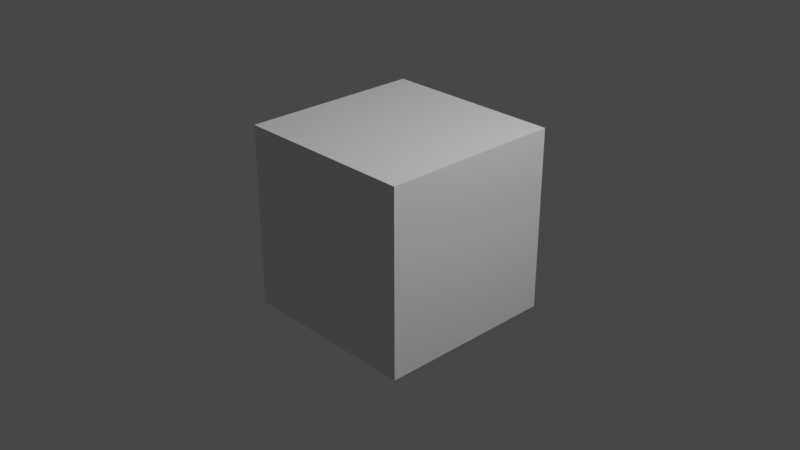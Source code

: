 # Source: audio_test.blend  (saved by Blender 2.80.75; exported with 4.5.12 LTS)
import bpy
from mathutils import Matrix  # noqa: F401  (used for matrix-valued properties, if any)

bpy.ops.wm.read_factory_settings(use_empty=True)
scene = bpy.context.scene
scene.name = 'Scene'

# ---- collections
col_collection = bpy.data.collections.new('Collection'); scene.collection.children.link(col_collection)

# ---- materials (node trees are filled in below, after node groups)
mat_material = bpy.data.materials.new('Material')
mat_material.alpha_threshold = 0.0
mat_material.use_transparent_shadow = False
mat_material.line_color = (0.0, 0.0, 0.0, 1.0)

# ---- material node trees
mat_material.use_nodes = True; mat_material.node_tree.nodes.clear()
_N = mat_material.node_tree.nodes; _L = mat_material.node_tree.links
n0 = _N.new('ShaderNodeOutputMaterial'); n0.name = 'Material Output'; n0.location = (300, 300)
n1 = _N.new('ShaderNodeBsdfPrincipled'); n1.name = 'Principled BSDF'; n1.location = (10, 300)
n1.distribution = 'GGX'
n1.subsurface_method = 'BURLEY'
n1.inputs[2].default_value = 0.4
n1.inputs[3].default_value = 1.45
n1.inputs[27].default_value = (0.0, 0.0, 0.0, 1.0)
n1.inputs[28].default_value = 1.0
_L.new(n1.outputs[0], n0.inputs[0])
n0.is_active_output = True

# ---- world
world_world = bpy.data.worlds.new('World'); scene.world = world_world
world_world.use_nodes = True; world_world.node_tree.nodes.clear()
_N = world_world.node_tree.nodes; _L = world_world.node_tree.links
n0 = _N.new('ShaderNodeOutputWorld'); n0.name = 'World Output'; n0.location = (300, 300)
n1 = _N.new('ShaderNodeBackground'); n1.name = 'Background'; n1.location = (10, 300)
n1.inputs[0].default_value = (0.05088, 0.05088, 0.05088, 1.0)
_L.new(n1.outputs[0], n0.inputs[0])
n0.is_active_output = True
world_world.color = (0.05088, 0.05088, 0.05088)
world_world.use_sun_shadow = False
world_world.sun_shadow_jitter_overblur = 0.0

# ---- cameras
cam_camera = bpy.data.cameras.new('Camera')
cam_camera.clip_end = 100.0
cam_camera.ortho_scale = 7.314

# ---- lights
light_light = bpy.data.lights.new('Light', 'POINT')
light_light.transmission_factor = 0.0
light_light.energy = 1000.0
light_light.shadow_soft_size = 0.1
light_light.shadow_maximum_resolution = 0.006
light_light.use_absolute_resolution = True

# ---- meshes
me_cube = bpy.data.meshes.new('Cube')
me_cube.from_pydata([(1.0, 1.0, 1.0), (1.0, 1.0, -1.0), (1.0, -1.0, 1.0), (1.0, -1.0, -1.0), (-1.0, 1.0, 1.0), (-1.0, 1.0, -1.0), (-1.0, -1.0, 1.0), (-1.0, -1.0, -1.0)], [], [(0, 4, 6, 2), (3, 2, 6, 7), (7, 6, 4, 5), (5, 1, 3, 7), (1, 0, 2, 3), (5, 4, 0, 1)])
_uv = me_cube.uv_layers.new(name='UVMap')
_uv.uv.foreach_set('vector', [0.375, 0.0, 0.625, 0.0, 0.625, 0.25, 0.375, 0.25, 0.375, 0.25, 0.625, 0.25, 0.625, 0.5, 0.375, 0.5, 0.375, 0.5, 0.625, 0.5, 0.625, 0.75, 0.375, 0.75, 0.375, 0.75, 0.625, 0.75, 0.625, 1.0, 0.375, 1.0, 0.125, 0.5, 0.375, 0.5, 0.375, 0.75, 0.125, 0.75, 0.625, 0.5, 0.875, 0.5, 0.875, 0.75, 0.625, 0.75])
me_cube.materials.append(mat_material)
me_cube.use_remesh_preserve_volume = False
me_cube.use_remesh_preserve_attributes = False
me_cube.use_mirror_vertex_groups = False
me_cube.update()

# ---- objects
ob_cube = bpy.data.objects.new('Cube', me_cube)
ob_light = bpy.data.objects.new('Light', light_light)
ob_camera = bpy.data.objects.new('Camera', cam_camera)

# ---- transforms, parenting, visibility, modifiers, constraints
ob_cube.location = (0.0, 0.0, 0.0)
ob_cube.lock_rotations_4d = False
ob_cube.empty_display_type = 'ARROWS'
ob_cube.lineart.crease_threshold = 0.0
ob_light.location = (4.076, 1.005, 5.904)
ob_light.rotation_euler = (0.6503, 0.05522, 1.866)
ob_light.lock_rotations_4d = False
ob_light.empty_display_type = 'ARROWS'
ob_light.color = (0.0, 0.0, 0.0, 0.0)
ob_light.lineart.crease_threshold = 0.0
ob_camera.location = (7.359, -6.926, 4.958)
ob_camera.rotation_euler = (1.109, 0.0, 0.8149)
ob_camera.lock_rotations_4d = False
ob_camera.empty_display_type = 'ARROWS'
ob_camera.color = (0.0, 0.0, 0.0, 0.0)
ob_camera.display_type = 'WIRE'
ob_camera.lineart.crease_threshold = 0.0

# ---- collection membership
col_collection.objects.link(ob_cube)
col_collection.objects.link(ob_light)
col_collection.objects.link(ob_camera)

# ---- scene / render settings (as saved in the file)
scene.camera = ob_camera
scene.frame_start = 1; scene.frame_end = 250; scene.frame_set(2)
scene.render.engine = 'BLENDER_EEVEE_NEXT'
scene.cycles.use_denoising = False
scene.cycles.samples = 128
scene.cycles.sampling_pattern = 'TABULATED_SOBOL'
scene.cycles.use_adaptive_sampling = False
scene.cycles.use_light_tree = False
scene.view_settings.view_transform = 'Filmic'
bpy.context.view_layer.update()
